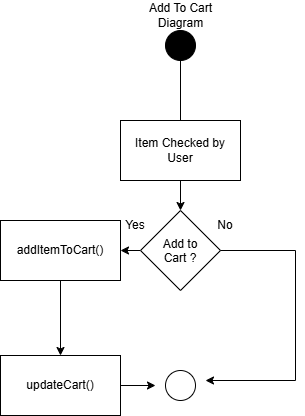

The diagram above was exported from draw.io. Its source (the exported page's mxGraphModel, read from the mxfile embedded in the PNG):
<mxGraphModel dx="934" dy="597" grid="1" gridSize="10" guides="1" tooltips="1" connect="1" arrows="1" fold="1" page="1" pageScale="1" pageWidth="850" pageHeight="1100" math="0" shadow="0">
  <root>
    <mxCell id="0" />
    <mxCell id="1" parent="0" />
    <mxCell id="6TMl3DqHaUet5hTbVoAw-1" parent="1" style="ellipse;whiteSpace=wrap;html=1;shapeInside=1;aspect=fixed;fillColor=#000000;" value="" vertex="1">
      <mxGeometry height="30" width="30" x="405" y="70" as="geometry" />
    </mxCell>
    <mxCell id="6TMl3DqHaUet5hTbVoAw-2" edge="1" parent="1" style="endArrow=none;html=1;rounded=0;entryX=0.5;entryY=1;entryDx=0;entryDy=0;" target="6TMl3DqHaUet5hTbVoAw-1" value="">
      <mxGeometry height="50" relative="1" width="50" as="geometry">
        <mxPoint x="420" y="160" as="sourcePoint" />
        <mxPoint x="475" y="160" as="targetPoint" />
      </mxGeometry>
    </mxCell>
    <mxCell id="6TMl3DqHaUet5hTbVoAw-3" edge="1" parent="1" source="6TMl3DqHaUet5hTbVoAw-4" style="edgeStyle=orthogonalEdgeStyle;rounded=0;orthogonalLoop=1;jettySize=auto;html=1;exitX=0.5;exitY=1;exitDx=0;exitDy=0;entryX=1;entryY=0.5;entryDx=0;entryDy=0;">
      <mxGeometry relative="1" as="geometry">
        <mxPoint x="420" y="250" as="targetPoint" />
      </mxGeometry>
    </mxCell>
    <mxCell id="6TMl3DqHaUet5hTbVoAw-4" parent="1" style="rounded=0;whiteSpace=wrap;html=1;" value="Item Checked by User" vertex="1">
      <mxGeometry height="60" width="120" x="360" y="160" as="geometry" />
    </mxCell>
    <mxCell id="6TMl3DqHaUet5hTbVoAw-5" parent="1" style="text;html=1;whiteSpace=wrap;strokeColor=none;fillColor=none;align=center;verticalAlign=middle;rounded=0;" value="Add To Cart Diagram" vertex="1">
      <mxGeometry height="30" width="105" x="367.5" y="40" as="geometry" />
    </mxCell>
    <mxCell id="6TMl3DqHaUet5hTbVoAw-6" edge="1" parent="1" source="6TMl3DqHaUet5hTbVoAw-7" style="edgeStyle=orthogonalEdgeStyle;rounded=0;orthogonalLoop=1;jettySize=auto;html=1;exitX=0;exitY=0.5;exitDx=0;exitDy=0;entryX=1;entryY=0.5;entryDx=0;entryDy=0;" target="6TMl3DqHaUet5hTbVoAw-9">
      <mxGeometry relative="1" as="geometry" />
    </mxCell>
    <mxCell id="6TMl3DqHaUet5hTbVoAw-7" parent="1" style="rhombus;whiteSpace=wrap;html=1;shapeInside=1;" value="Add to Cart ?" vertex="1">
      <mxGeometry height="80" width="80" x="380" y="250" as="geometry" />
    </mxCell>
    <mxCell id="6TMl3DqHaUet5hTbVoAw-8" edge="1" parent="1" source="6TMl3DqHaUet5hTbVoAw-9" style="edgeStyle=orthogonalEdgeStyle;rounded=0;orthogonalLoop=1;jettySize=auto;html=1;exitX=0.5;exitY=1;exitDx=0;exitDy=0;entryX=0.5;entryY=0;entryDx=0;entryDy=0;" target="6TMl3DqHaUet5hTbVoAw-11">
      <mxGeometry relative="1" as="geometry" />
    </mxCell>
    <mxCell id="6TMl3DqHaUet5hTbVoAw-9" parent="1" style="rounded=0;whiteSpace=wrap;html=1;" value="addItemToCart()" vertex="1">
      <mxGeometry height="60" width="120" x="240" y="260" as="geometry" />
    </mxCell>
    <mxCell id="6TMl3DqHaUet5hTbVoAw-10" parent="1" style="ellipse;whiteSpace=wrap;html=1;shapeInside=1;aspect=fixed;" value="" vertex="1">
      <mxGeometry height="30" width="30" x="405" y="410" as="geometry" />
    </mxCell>
    <mxCell id="6TMl3DqHaUet5hTbVoAw-11" parent="1" style="rounded=0;whiteSpace=wrap;html=1;" value="updateCart()" vertex="1">
      <mxGeometry height="60" width="120" x="240" y="395" as="geometry" />
    </mxCell>
    <mxCell id="6TMl3DqHaUet5hTbVoAw-12" edge="1" parent="1" style="endArrow=none;html=1;rounded=0;exitX=1;exitY=0.5;exitDx=0;exitDy=0;" value="">
      <mxGeometry height="50" relative="1" width="50" as="geometry">
        <mxPoint x="535" y="290" as="sourcePoint" />
        <mxPoint x="535" y="420" as="targetPoint" />
      </mxGeometry>
    </mxCell>
    <mxCell id="6TMl3DqHaUet5hTbVoAw-13" edge="1" parent="1" style="endArrow=classic;html=1;rounded=0;endFill=1;" value="">
      <mxGeometry height="50" relative="1" width="50" as="geometry">
        <mxPoint x="535" y="420" as="sourcePoint" />
        <mxPoint x="445" y="420" as="targetPoint" />
      </mxGeometry>
    </mxCell>
    <mxCell id="6TMl3DqHaUet5hTbVoAw-14" edge="1" parent="1" source="6TMl3DqHaUet5hTbVoAw-11" style="endArrow=classic;html=1;rounded=0;exitX=1;exitY=0.5;exitDx=0;exitDy=0;" value="">
      <mxGeometry height="50" relative="1" width="50" as="geometry">
        <mxPoint x="625" y="590" as="sourcePoint" />
        <mxPoint x="395" y="425" as="targetPoint" />
      </mxGeometry>
    </mxCell>
    <mxCell id="6TMl3DqHaUet5hTbVoAw-15" edge="1" parent="1" source="6TMl3DqHaUet5hTbVoAw-7" style="endArrow=none;html=1;rounded=0;exitX=1;exitY=0.5;exitDx=0;exitDy=0;" value="">
      <mxGeometry height="50" relative="1" width="50" as="geometry">
        <mxPoint x="460" y="290" as="sourcePoint" />
        <mxPoint x="535" y="290" as="targetPoint" />
      </mxGeometry>
    </mxCell>
    <mxCell id="6TMl3DqHaUet5hTbVoAw-16" parent="1" style="text;html=1;whiteSpace=wrap;strokeColor=none;fillColor=none;align=center;verticalAlign=middle;rounded=0;" value="No" vertex="1">
      <mxGeometry height="30" width="60" x="435" y="250" as="geometry" />
    </mxCell>
    <mxCell id="6TMl3DqHaUet5hTbVoAw-17" parent="1" style="text;html=1;whiteSpace=wrap;strokeColor=none;fillColor=none;align=center;verticalAlign=middle;rounded=0;" value="Yes" vertex="1">
      <mxGeometry height="30" width="60" x="345" y="250" as="geometry" />
    </mxCell>
  </root>
</mxGraphModel>